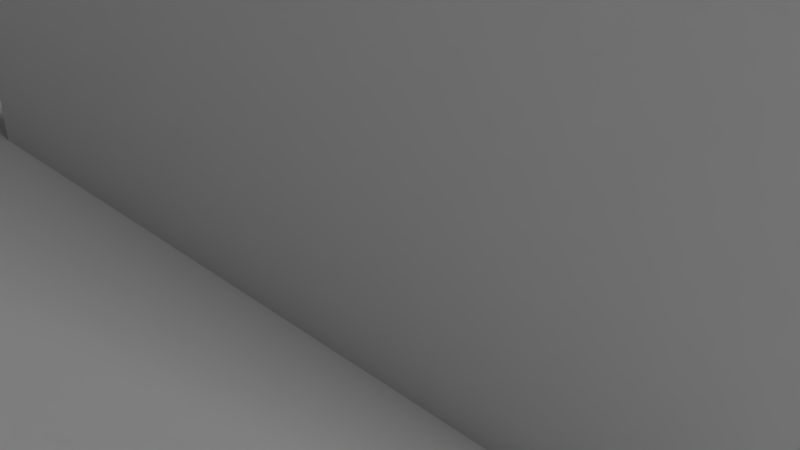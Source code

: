 # Source: pin.blend  (saved by Blender 2.69.0; exported with 4.5.12 LTS)
import bpy
from mathutils import Matrix  # noqa: F401  (used for matrix-valued properties, if any)

bpy.ops.wm.read_factory_settings(use_empty=True)
scene = bpy.context.scene
scene.name = 'Scene'

# ---- collections
col_collection_1 = bpy.data.collections.new('Collection 1'); scene.collection.children.link(col_collection_1)

# ---- materials (node trees are filled in below, after node groups)
mat_material_001 = bpy.data.materials.new('Material.001')
mat_material_001.alpha_threshold = 0.0
mat_material_001.roughness = 0.5
mat_material_001.line_color = (0.0, 0.0, 0.0, 1.0)

# ---- material node trees
mat_material_001.use_nodes = True; mat_material_001.node_tree.nodes.clear()
_N = mat_material_001.node_tree.nodes; _L = mat_material_001.node_tree.links
n0 = _N.new('ShaderNodeOutputMaterial'); n0.name = 'Material Output'; n0.location = (300, 300)
n1 = _N.new('ShaderNodeEmission'); n1.name = 'Emission'; n1.location = (110, 300)
n1.inputs[0].default_value = (0.8, 0.8, 0.8, 1.0)
n1.inputs[1].default_value = 20.0
_L.new(n1.outputs[0], n0.inputs[0])
n0.is_active_output = True

# ---- world
world_world = bpy.data.worlds.new('World'); scene.world = world_world
world_world.color = (0.05088, 0.05088, 0.05088)
world_world.use_sun_shadow = False
world_world.sun_shadow_jitter_overblur = 0.0
world_world.cycles.sampling_method = 'MANUAL'
world_world.cycles.sample_map_resolution = 256

# ---- cameras
cam_camera = bpy.data.cameras.new('Camera')
cam_camera.clip_end = 100.0
cam_camera.lens = 35.0
cam_camera.sensor_width = 32.0
cam_camera.sensor_height = 18.0
cam_camera.ortho_scale = 7.314
cam_camera.dof.focus_distance = 0.0

# ---- meshes
me_cylinder_002 = bpy.data.meshes.new('Cylinder.002')
me_cylinder_002.from_pydata([(0.0, 1.0, -1.0), (0.0, 1.0, 1.0), (0.1951, 0.9808, -1.0), (0.1951, 0.9808, 1.0), (0.3827, 0.9239, -1.0), (0.3827, 0.9239, 1.0), (0.5556, 0.8315, -1.0), (0.5556, 0.8315, 1.0), (0.7071, 0.7071, -1.0), (0.7071, 0.7071, 1.0), (0.8315, 0.5556, -1.0), (0.8315, 0.5556, 1.0), (0.9239, 0.3827, -1.0), (0.9239, 0.3827, 1.0), (0.9808, 0.1951, -1.0), (0.9808, 0.1951, 1.0), (1.0, 7.55e-08, -1.0), (1.0, 7.55e-08, 1.0), (0.9808, -0.1951, -1.0), (0.9808, -0.1951, 1.0), (0.9239, -0.3827, -1.0), (0.9239, -0.3827, 1.0), (0.8315, -0.5556, -1.0), (0.8315, -0.5556, 1.0), (0.7071, -0.7071, -1.0), (0.7071, -0.7071, 1.0), (0.5556, -0.8315, -1.0), (0.5556, -0.8315, 1.0), (0.3827, -0.9239, -1.0), (0.3827, -0.9239, 1.0), (0.1951, -0.9808, -1.0), (0.1951, -0.9808, 1.0), (-3.258e-07, -1.0, -1.0), (-3.258e-07, -1.0, 1.0), (-0.1951, -0.9808, -1.0), (-0.1951, -0.9808, 1.0), (-0.3827, -0.9239, -1.0), (-0.3827, -0.9239, 1.0), (-0.5556, -0.8315, -1.0), (-0.5556, -0.8315, 1.0), (-0.7071, -0.7071, -1.0), (-0.7071, -0.7071, 1.0), (-0.8315, -0.5556, -1.0), (-0.8315, -0.5556, 1.0), (-0.9239, -0.3827, -1.0), (-0.9239, -0.3827, 1.0), (-0.9808, -0.1951, -1.0), (-0.9808, -0.1951, 1.0), (-1.0, 9.656e-07, -1.0), (-1.0, 9.656e-07, 1.0), (-0.9808, 0.1951, -1.0), (-0.9808, 0.1951, 1.0), (-0.9239, 0.3827, -1.0), (-0.9239, 0.3827, 1.0), (-0.8315, 0.5556, -1.0), (-0.8315, 0.5556, 1.0), (-0.7071, 0.7071, -1.0), (-0.7071, 0.7071, 1.0), (-0.5556, 0.8315, -1.0), (-0.5556, 0.8315, 1.0), (-0.3827, 0.9239, -1.0), (-0.3827, 0.9239, 1.0), (-0.1951, 0.9808, -1.0), (-0.1951, 0.9808, 1.0)], [], [(0, 1, 3, 2), (2, 3, 5, 4), (4, 5, 7, 6), (6, 7, 9, 8), (8, 9, 11, 10), (10, 11, 13, 12), (12, 13, 15, 14), (14, 15, 17, 16), (16, 17, 19, 18), (18, 19, 21, 20), (20, 21, 23, 22), (22, 23, 25, 24), (24, 25, 27, 26), (26, 27, 29, 28), (28, 29, 31, 30), (30, 31, 33, 32), (32, 33, 35, 34), (34, 35, 37, 36), (36, 37, 39, 38), (38, 39, 41, 40), (40, 41, 43, 42), (42, 43, 45, 44), (44, 45, 47, 46), (46, 47, 49, 48), (48, 49, 51, 50), (50, 51, 53, 52), (52, 53, 55, 54), (54, 55, 57, 56), (56, 57, 59, 58), (58, 59, 61, 60), (3, 1, 63, 61, 59, 57, 55, 53, 51, 49, 47, 45, 43, 41, 39, 37, 35, 33, 31, 29, 27, 25, 23, 21, 19, 17, 15, 13, 11, 9, 7, 5), (62, 63, 1, 0), (60, 61, 63, 62), (0, 2, 4, 6, 8, 10, 12, 14, 16, 18, 20, 22, 24, 26, 28, 30, 32, 34, 36, 38, 40, 42, 44, 46, 48, 50, 52, 54, 56, 58, 60, 62)])
me_cylinder_002.use_remesh_preserve_volume = False
me_cylinder_002.use_remesh_preserve_attributes = False
me_cylinder_002.use_mirror_vertex_groups = False
me_cylinder_002.update()
me_cylinder_003 = bpy.data.meshes.new('Cylinder.003')
me_cylinder_003.from_pydata([(0.1951, 0.9808, -1.055), (0.0, 1.0, -1.055), (0.0, 1.0, -0.2602), (0.1951, 0.9808, -0.2602), (0.5393, 2.711, -1.071), (-2.121e-07, 2.764, -1.071), (-0.1951, 0.9808, -0.2602), (-0.1951, 0.9808, -1.055), (-1.055e-08, 1.111, -0.1336), (0.2168, 1.09, -0.1336), (0.3827, 0.9239, -1.055), (0.3827, 0.9239, -0.2602), (-0.5393, 2.711, -1.071), (1.058, 2.554, -1.071), (-1.927e-07, 2.764, -1.286), (0.5393, 2.711, -1.286), (-0.2168, 1.09, -0.1336), (-0.3827, 0.9239, -1.055), (-0.3827, 0.9239, -0.2602), (0.4253, 1.027, -0.1336), (1.698e-08, 0.8134, -0.06219), (0.1587, 0.7978, -0.06219), (0.5556, 0.8315, -1.055), (0.5556, 0.8315, -0.2602), (-1.058, 2.554, -1.071), (-0.5393, 2.711, -1.286), (1.536, 2.298, -1.071), (1.058, 2.554, -1.286), (-0.4253, 1.027, -0.1336), (-0.1587, 0.7978, -0.06219), (-0.5556, 0.8315, -1.055), (-0.5556, 0.8315, -0.2602), (0.6174, 0.924, -0.1336), (0.3113, 0.7515, -0.06219), (0.7071, 0.7071, -1.055), (0.7071, 0.7071, -0.2602), (-1.536, 2.298, -1.071), (-1.058, 2.554, -1.286), (1.955, 1.955, -1.071), (1.536, 2.298, -1.286), (-0.6174, 0.924, -0.1336), (-0.3113, 0.7515, -0.06219), (-0.7071, 0.7071, -1.055), (-0.7071, 0.7071, -0.2602), (0.7858, 0.7858, -0.1336), (0.4519, 0.6763, -0.06219), (0.8315, 0.5556, -1.055), (0.8315, 0.5556, -0.2602), (-1.955, 1.955, -1.071), (-1.536, 2.298, -1.286), (2.298, 1.536, -1.071), (1.955, 1.955, -1.286), (-0.7858, 0.7858, -0.1336), (-0.4519, 0.6763, -0.06219), (-0.8315, 0.5556, -1.055), (-0.8315, 0.5556, -0.2602), (0.924, 0.6174, -0.1336), (0.5752, 0.5752, -0.06219), (0.9239, 0.3827, -1.055), (0.9239, 0.3827, -0.2602), (-2.298, 1.536, -1.071), (-1.955, 1.955, -1.286), (2.554, 1.058, -1.071), (2.298, 1.536, -1.286), (-0.924, 0.6174, -0.1336), (-0.5752, 0.5752, -0.06219), (-0.9239, 0.3827, -1.055), (-0.9239, 0.3827, -0.2602), (1.027, 0.4253, -0.1336), (0.6763, 0.4519, -0.06219), (0.9808, 0.1951, -0.7211), (0.9808, 0.1951, -1.055), (0.9319, 0.3563, -0.2602), (0.9345, 0.3477, -0.3241), (0.9765, 0.2091, -0.7042), (0.945, 0.3129, -0.4706), (0.9592, 0.2661, -0.5989), (-2.554, 1.058, -1.071), (-2.298, 1.536, -1.286), (2.711, 0.5393, -1.071), (2.554, 1.058, -1.286), (-1.027, 0.4253, -0.1336), (-0.6763, 0.4519, -0.06219), (-0.9808, 0.1951, -1.055), (-0.9808, 0.1951, -0.7211), (-0.9345, 0.3477, -0.3241), (-0.9319, 0.3563, -0.2602), (-0.9765, 0.2091, -0.7042), (-0.945, 0.3129, -0.4706), (-0.9592, 0.2661, -0.5989), (1.043, 0.3705, -0.1336), (1.015, 0.3691, -0.1652), (0.898, 0.372, -0.1002), (0.7182, 0.3736, -0.06219), (1.0, 5.196e-08, -0.847), (1.0, 7.55e-08, -1.055), (0.9928, 0.07342, -0.8307), (0.9858, 0.144, -0.7825), (-2.711, 0.5393, -1.071), (-2.554, 1.058, -1.286), (2.764, -2.941e-07, -1.071), (2.711, 0.5393, -1.286), (-1.015, 0.3691, -0.1652), (-1.043, 0.3705, -0.1336), (-0.898, 0.372, -0.1002), (-0.7182, 0.3736, -0.06219), (-1.0, 9.656e-07, -1.055), (-1.0, 9.656e-07, -0.847), (-0.9928, 0.07342, -0.8307), (-0.9858, 0.144, -0.7825), (-0.1186, 0.3736, -0.06219), (0.9808, -0.1951, -1.055), (0.9928, -0.07342, -0.8307), (0.9858, -0.144, -0.7825), (0.9808, -0.1951, -0.7211), (-2.764, 2.166e-06, -1.071), (-2.711, 0.5393, -1.286), (2.711, -0.5393, -1.071), (2.764, -2.941e-07, -1.286), (-0.9808, -0.1951, -1.055), (-0.9808, -0.1951, -0.7211), (-0.9858, -0.144, -0.7825), (-1.0, 2.841e-08, -0.847), (-0.9928, -0.07342, -0.8307), (0.9239, -0.3827, -1.055), (0.9345, -0.3477, -0.3241), (0.9319, -0.3563, -0.2602), (0.9239, -0.3827, -0.2602), (0.9765, -0.2091, -0.7042), (0.945, -0.3129, -0.4706), (0.9592, -0.2661, -0.5989), (-2.711, -0.5393, -1.071), (-2.764, 2.166e-06, -1.286), (2.554, -1.058, -1.071), (2.711, -0.5393, -1.286), (-0.9239, -0.3827, -1.055), (-0.9239, -0.3827, -0.2602), (-0.9319, -0.3563, -0.2602), (-0.9345, -0.3477, -0.3241), (-0.9765, -0.2091, -0.7042), (-0.945, -0.3129, -0.4706), (-0.9592, -0.2661, -0.5989), (1.015, -0.3691, -0.1652), (1.043, -0.3705, -0.1336), (1.027, -0.4253, -0.1336), (0.8315, -0.5556, -1.055), (0.8315, -0.5556, -0.2602), (-2.554, -1.058, -1.071), (-2.711, -0.5393, -1.286), (2.298, -1.536, -1.071), (2.554, -1.058, -1.286), (-0.8315, -0.5556, -1.055), (-0.8315, -0.5556, -0.2602), (-1.027, -0.4253, -0.1336), (-1.043, -0.3705, -0.1336), (-1.015, -0.3691, -0.1652), (0.924, -0.6174, -0.1336), (0.898, -0.372, -0.1002), (0.7071, -0.7071, -1.055), (0.7071, -0.7071, -0.2602), (-2.298, -1.536, -1.071), (-2.554, -1.058, -1.286), (1.955, -1.955, -1.071), (2.298, -1.536, -1.286), (-0.7071, -0.7071, -1.055), (-0.7071, -0.7071, -0.2602), (-0.924, -0.6174, -0.1336), (-0.898, -0.372, -0.1002), (0.7858, -0.7858, -0.1336), (0.6763, -0.4519, -0.06219), (0.7182, -0.3736, -0.06219), (0.5556, -0.8315, -1.055), (0.5556, -0.8315, -0.2602), (-1.955, -1.955, -1.071), (-2.298, -1.536, -1.286), (1.536, -2.298, -1.071), (1.955, -1.955, -1.286), (-0.5556, -0.8315, -1.055), (-0.5556, -0.8315, -0.2602), (-0.7858, -0.7858, -0.1336), (-0.6763, -0.4519, -0.06219), (-0.7182, -0.3736, -0.06219), (0.6174, -0.924, -0.1336), (0.5752, -0.5752, -0.06219), (0.1186, -0.3736, -0.06219), (0.3827, -0.9239, -1.055), (0.3827, -0.9239, -0.2602), (-1.536, -2.298, -1.071), (-1.955, -1.955, -1.286), (1.058, -2.554, -1.071), (1.536, -2.298, -1.286), (-0.3827, -0.9239, -1.055), (-0.3827, -0.9239, -0.2602), (-0.6174, -0.924, -0.1336), (-0.5752, -0.5752, -0.06219), (0.4253, -1.027, -0.1336), (0.4519, -0.6763, -0.06219), (0.1951, -0.9808, -1.055), (0.1951, -0.9808, -0.2602), (-1.058, -2.554, -1.071), (-1.536, -2.298, -1.286), (0.5393, -2.711, -1.071), (1.058, -2.554, -1.286), (-0.1951, -0.9808, -1.055), (-0.1951, -0.9808, -0.2602), (-0.4253, -1.027, -0.1336), (-0.4519, -0.6763, -0.06219), (0.2168, -1.09, -0.1336), (0.3113, -0.7515, -0.06219), (-3.258e-07, -1.0, -1.055), (-3.258e-07, -1.0, -0.2602), (-0.5393, -2.711, -1.071), (-1.058, -2.554, -1.286), (-1.113e-06, -2.764, -1.071), (0.5393, -2.711, -1.286), (-0.2168, -1.09, -0.1336), (-0.3113, -0.7515, -0.06219), (-3.726e-07, -1.111, -0.1336), (0.1587, -0.7978, -0.06219), (-0.5393, -2.711, -1.286), (-1.093e-06, -2.764, -1.286), (-0.1587, -0.7978, -0.06219), (-2.481e-07, -0.8134, -0.06219)], [], [(0, 1, 2, 3), (10, 0, 3, 11), (11, 23, 22, 10), (23, 35, 34, 22), (35, 47, 46, 34), (47, 59, 58, 46), (58, 75, 76), (76, 74, 58), (58, 59, 73, 75), (70, 71, 58, 74), (59, 72, 73), (71, 97, 96), (71, 70, 97), (94, 95, 71, 96), (112, 113, 111), (113, 114, 111), (111, 95, 94, 112), (130, 129, 124), (124, 128, 130), (125, 127, 124, 129), (124, 111, 114, 128), (125, 126, 127), (127, 146, 145, 124), (146, 159, 158, 145), (159, 172, 171, 158), (172, 186, 185, 171), (186, 198, 197, 185), (198, 210, 209, 197), (210, 204, 203, 209), (204, 192, 191, 203), (192, 178, 177, 191), (178, 165, 164, 177), (165, 152, 151, 164), (152, 136, 135, 151), (135, 140, 141), (141, 139, 135), (135, 136, 138, 140), (120, 119, 135, 139), (136, 137, 138), (119, 121, 123), (123, 122, 119), (107, 106, 119, 122), (119, 120, 121), (108, 109, 83), (109, 84, 83), (83, 106, 107, 108), (89, 88, 66), (66, 87, 89), (85, 67, 66, 88), (66, 83, 84, 87), (85, 86, 67), (67, 55, 54, 66), (55, 43, 42, 54), (43, 31, 30, 42), (31, 18, 17, 30), (6, 16, 8, 2), (1, 7, 6, 2), (18, 6, 7, 17), (106, 83, 98, 115), (147, 161, 174, 160), (22, 26, 13, 10), (171, 185, 189, 175), (54, 42, 48, 60), (203, 211, 213, 209), (58, 62, 50, 46), (17, 7, 12, 24), (177, 164, 173, 187), (111, 117, 100, 95), (135, 119, 131, 147), (158, 162, 149, 145), (83, 66, 77, 98), (34, 38, 26, 22), (197, 201, 189, 185), (42, 30, 36, 48), (191, 199, 211, 203), (71, 79, 62, 58), (1, 5, 12, 7), (164, 151, 160, 173), (124, 133, 117, 111), (106, 115, 131, 119), (0, 10, 13, 4), (171, 175, 162, 158), (66, 54, 60, 77), (46, 50, 38, 34), (197, 209, 213, 201), (30, 17, 24, 36), (191, 177, 187, 199), (1, 0, 4, 5), (95, 100, 79, 71), (151, 135, 147, 160), (145, 149, 133, 124), (14, 15, 25), (15, 37, 25), (15, 27, 37), (27, 49, 37), (27, 39, 49), (39, 61, 49), (39, 51, 61), (51, 78, 61), (51, 63, 78), (63, 99, 78), (63, 80, 99), (80, 116, 99), (80, 101, 116), (101, 132, 116), (101, 118, 132), (118, 148, 132), (118, 134, 148), (134, 161, 148), (134, 150, 161), (150, 174, 161), (150, 163, 174), (163, 188, 174), (163, 176, 188), (176, 200, 188), (176, 190, 200), (190, 212, 200), (190, 202, 212), (202, 219, 212), (202, 214, 219), (214, 220, 219), (149, 163, 150, 133), (12, 25, 37, 24), (173, 188, 200, 187), (117, 134, 118, 100), (36, 49, 61, 48), (199, 212, 219, 211), (79, 101, 80, 62), (60, 78, 99, 77), (50, 63, 51, 38), (201, 213, 220, 214), (98, 116, 132, 115), (26, 39, 27, 13), (189, 202, 190, 175), (131, 148, 161, 147), (4, 15, 14, 5), (162, 176, 163, 149), (5, 14, 25, 12), (160, 174, 188, 173), (133, 150, 134, 117), (24, 37, 49, 36), (187, 200, 212, 199), (100, 118, 101, 79), (48, 61, 78, 60), (213, 211, 219, 220), (62, 80, 63, 50), (77, 99, 116, 98), (38, 51, 39, 26), (201, 214, 202, 189), (115, 132, 148, 131), (13, 27, 15, 4), (175, 190, 176, 162), (104, 81, 103), (165, 179, 166, 152), (127, 126, 142, 144), (142, 143, 144), (11, 3, 9, 19), (159, 168, 182, 172), (55, 67, 81, 64), (35, 44, 56, 47), (198, 207, 217, 210), (31, 40, 28, 18), (178, 192, 205, 193), (3, 2, 8, 9), (152, 166, 153, 136), (146, 127, 144, 156), (23, 11, 19, 32), (172, 182, 195, 186), (43, 55, 64, 52), (204, 210, 217, 215), (47, 56, 68, 59), (18, 28, 16, 6), (165, 178, 193, 179), (136, 153, 155, 137), (153, 154, 155), (159, 146, 156, 168), (67, 86, 102, 81), (102, 103, 81), (35, 23, 32, 44), (186, 195, 207, 198), (43, 52, 40, 31), (192, 204, 215, 205), (59, 68, 91, 72), (68, 90, 91), (21, 20, 29), (21, 29, 41), (21, 41, 33), (41, 53, 33), (53, 45, 33), (53, 65, 45), (65, 57, 45), (65, 82, 57), (82, 69, 57), (110, 69, 82, 105), (93, 69, 110), (181, 180, 184), (184, 180, 169, 170), (180, 194, 169), (194, 183, 169), (194, 206, 183), (206, 196, 183), (206, 216, 196), (216, 208, 196), (216, 221, 208), (221, 218, 208), (221, 222, 218), (32, 45, 57, 44), (207, 195, 208, 218), (9, 21, 33, 19), (168, 183, 196, 182), (167, 166, 180, 181), (167, 153, 166), (169, 156, 157, 170), (156, 144, 157), (16, 28, 41, 29), (179, 193, 206, 194), (52, 65, 53, 40), (205, 215, 221, 216), (90, 68, 92), (82, 64, 104, 105), (64, 81, 104), (44, 57, 69, 56), (207, 218, 222, 217), (19, 33, 45, 32), (182, 196, 208, 195), (154, 153, 167), (9, 8, 20, 21), (168, 156, 169, 183), (16, 29, 20, 8), (179, 194, 180, 166), (157, 144, 143), (28, 40, 53, 41), (205, 216, 206, 193), (52, 64, 82, 65), (217, 222, 221, 215), (92, 56, 69, 93), (92, 68, 56), (92, 110, 104, 91), (110, 105, 104), (92, 93, 110), (104, 103, 102, 91), (91, 90, 92), (86, 73, 72, 102), (86, 85, 73), (72, 91, 102), (85, 88, 75, 73), (88, 89, 76, 75), (89, 87, 74, 76), (87, 84, 70, 74), (84, 109, 97, 70), (108, 96, 97, 109), (108, 107, 122, 96), (122, 94, 96), (123, 112, 94, 122), (121, 113, 112, 123), (120, 128, 114, 121), (120, 139, 128), (114, 113, 121), (141, 130, 128, 139), (140, 129, 130, 141), (138, 125, 129, 140), (137, 155, 126, 125), (125, 138, 137), (155, 142, 126), (167, 184, 157, 142), (184, 170, 157), (167, 181, 184), (155, 154, 167, 142), (157, 143, 142)])
me_cylinder_003.use_remesh_preserve_volume = False
me_cylinder_003.use_remesh_preserve_attributes = False
me_cylinder_003.use_mirror_vertex_groups = False
me_cylinder_003.update()
me_cylinder = bpy.data.meshes.new('Cylinder')
me_cylinder.from_pydata([(0.0, 1.0, -1.055), (0.0, 1.0, -0.2602), (0.1951, 0.9808, -1.055), (0.1951, 0.9808, -0.2602), (0.3827, 0.9239, -1.055), (0.3827, 0.9239, -0.2602), (0.5556, 0.8315, -1.055), (0.5556, 0.8315, -0.2602), (0.7071, 0.7071, -1.055), (0.7071, 0.7071, -0.2602), (0.8315, 0.5556, -1.055), (0.8315, 0.5556, -0.2602), (0.9239, 0.3827, -1.055), (0.9239, 0.3827, -0.2602), (0.9808, 0.1951, -1.055), (0.9808, 0.1951, -0.2602), (1.0, 7.55e-08, -1.055), (1.0, 7.55e-08, -0.2602), (0.9808, -0.1951, -1.055), (0.9808, -0.1951, -0.2602), (0.9239, -0.3827, -1.055), (0.9239, -0.3827, -0.2602), (0.8315, -0.5556, -1.055), (0.8315, -0.5556, -0.2602), (0.7071, -0.7071, -1.055), (0.7071, -0.7071, -0.2602), (0.5556, -0.8315, -1.055), (0.5556, -0.8315, -0.2602), (0.3827, -0.9239, -1.055), (0.3827, -0.9239, -0.2602), (0.1951, -0.9808, -1.055), (0.1951, -0.9808, -0.2602), (-3.258e-07, -1.0, -1.055), (-3.258e-07, -1.0, -0.2602), (-0.1951, -0.9808, -1.055), (-0.1951, -0.9808, -0.2602), (-0.3827, -0.9239, -1.055), (-0.3827, -0.9239, -0.2602), (-0.5556, -0.8315, -1.055), (-0.5556, -0.8315, -0.2602), (-0.7071, -0.7071, -1.055), (-0.7071, -0.7071, -0.2602), (-0.8315, -0.5556, -1.055), (-0.8315, -0.5556, -0.2602), (-0.9239, -0.3827, -1.055), (-0.9239, -0.3827, -0.2602), (-0.9808, -0.1951, -1.055), (-0.9808, -0.1951, -0.2602), (-1.0, 9.656e-07, -1.055), (-1.0, 9.656e-07, -0.2602), (-0.9808, 0.1951, -1.055), (-0.9808, 0.1951, -0.2602), (-0.9239, 0.3827, -1.055), (-0.9239, 0.3827, -0.2602), (-0.8315, 0.5556, -1.055), (-0.8315, 0.5556, -0.2602), (-0.7071, 0.7071, -1.055), (-0.7071, 0.7071, -0.2602), (-0.5556, 0.8315, -1.055), (-0.5556, 0.8315, -0.2602), (-0.3827, 0.9239, -1.055), (-0.3827, 0.9239, -0.2602), (-0.1951, 0.9808, -1.055), (-0.1951, 0.9808, -0.2602), (-2.121e-07, 2.764, -1.071), (0.5393, 2.711, -1.071), (1.058, 2.554, -1.071), (1.536, 2.298, -1.071), (1.955, 1.955, -1.071), (2.298, 1.536, -1.071), (2.554, 1.058, -1.071), (2.711, 0.5393, -1.071), (2.764, -2.941e-07, -1.071), (2.711, -0.5393, -1.071), (2.554, -1.058, -1.071), (2.298, -1.536, -1.071), (1.955, -1.955, -1.071), (1.536, -2.298, -1.071), (1.058, -2.554, -1.071), (0.5393, -2.711, -1.071), (-1.113e-06, -2.764, -1.071), (-0.5393, -2.711, -1.071), (-1.058, -2.554, -1.071), (-1.536, -2.298, -1.071), (-1.955, -1.955, -1.071), (-2.298, -1.536, -1.071), (-2.554, -1.058, -1.071), (-2.711, -0.5393, -1.071), (-2.764, 2.166e-06, -1.071), (-2.711, 0.5393, -1.071), (-2.554, 1.058, -1.071), (-2.298, 1.536, -1.071), (-1.955, 1.955, -1.071), (-1.536, 2.298, -1.071), (-1.058, 2.554, -1.071), (-0.5393, 2.711, -1.071), (-1.927e-07, 2.764, -1.286), (0.5393, 2.711, -1.286), (1.058, 2.554, -1.286), (1.536, 2.298, -1.286), (1.955, 1.955, -1.286), (2.298, 1.536, -1.286), (2.554, 1.058, -1.286), (2.711, 0.5393, -1.286), (2.764, -2.941e-07, -1.286), (2.711, -0.5393, -1.286), (2.554, -1.058, -1.286), (2.298, -1.536, -1.286), (1.955, -1.955, -1.286), (1.536, -2.298, -1.286), (1.058, -2.554, -1.286), (0.5393, -2.711, -1.286), (-1.093e-06, -2.764, -1.286), (-0.5393, -2.711, -1.286), (-1.058, -2.554, -1.286), (-1.536, -2.298, -1.286), (-1.955, -1.955, -1.286), (-2.298, -1.536, -1.286), (-2.554, -1.058, -1.286), (-2.711, -0.5393, -1.286), (-2.764, 2.166e-06, -1.286), (-2.711, 0.5393, -1.286), (-2.554, 1.058, -1.286), (-2.298, 1.536, -1.286), (-1.955, 1.955, -1.286), (-1.536, 2.298, -1.286), (-1.058, 2.554, -1.286), (-0.5393, 2.711, -1.286), (-1.055e-08, 1.111, -0.1336), (0.2168, 1.09, -0.1336), (0.4253, 1.027, -0.1336), (0.6174, 0.924, -0.1336), (0.7858, 0.7858, -0.1336), (0.924, 0.6174, -0.1336), (1.027, 0.4253, -0.1336), (1.09, 0.2168, -0.1336), (1.111, 4.963e-08, -0.1336), (1.09, -0.2168, -0.1336), (1.027, -0.4253, -0.1336), (0.924, -0.6174, -0.1336), (0.7858, -0.7858, -0.1336), (0.6174, -0.924, -0.1336), (0.4253, -1.027, -0.1336), (0.2168, -1.09, -0.1336), (-3.726e-07, -1.111, -0.1336), (-0.2168, -1.09, -0.1336), (-0.4253, -1.027, -0.1336), (-0.6174, -0.924, -0.1336), (-0.7858, -0.7858, -0.1336), (-0.924, -0.6174, -0.1336), (-1.027, -0.4253, -0.1336), (-1.09, -0.2168, -0.1336), (-1.111, 1.039e-06, -0.1336), (-1.09, 0.2168, -0.1336), (-1.027, 0.4253, -0.1336), (-0.924, 0.6174, -0.1336), (-0.7858, 0.7858, -0.1336), (-0.6174, 0.924, -0.1336), (-0.4253, 1.027, -0.1336), (-0.2168, 1.09, -0.1336), (1.698e-08, 0.8134, -0.06219), (0.1587, 0.7978, -0.06219), (0.3113, 0.7515, -0.06219), (0.4519, 0.6763, -0.06219), (0.5752, 0.5752, -0.06219), (0.6763, 0.4519, -0.06219), (0.7515, 0.3113, -0.06219), (0.7978, 0.1587, -0.06219), (0.8134, 1.182e-07, -0.06219), (0.7978, -0.1587, -0.06219), (0.7515, -0.3113, -0.06219), (0.6763, -0.4519, -0.06219), (0.5752, -0.5752, -0.06219), (0.4519, -0.6763, -0.06219), (0.3113, -0.7515, -0.06219), (0.1587, -0.7978, -0.06219), (-2.481e-07, -0.8134, -0.06219), (-0.1587, -0.7978, -0.06219), (-0.3113, -0.7515, -0.06219), (-0.4519, -0.6763, -0.06219), (-0.5752, -0.5752, -0.06219), (-0.6763, -0.4519, -0.06219), (-0.7515, -0.3113, -0.06219), (-0.7978, -0.1587, -0.06219), (-0.8134, 8.422e-07, -0.06219), (-0.7978, 0.1587, -0.06219), (-0.7515, 0.3113, -0.06219), (-0.6763, 0.4519, -0.06219), (-0.5752, 0.5752, -0.06219), (-0.4519, 0.6763, -0.06219), (-0.3113, 0.7515, -0.06219), (-0.1587, 0.7978, -0.06219)], [], [(0, 1, 3, 2), (2, 3, 5, 4), (4, 5, 7, 6), (6, 7, 9, 8), (8, 9, 11, 10), (10, 11, 13, 12), (12, 13, 15, 14), (14, 15, 17, 16), (16, 17, 19, 18), (18, 19, 21, 20), (20, 21, 23, 22), (22, 23, 25, 24), (24, 25, 27, 26), (26, 27, 29, 28), (28, 29, 31, 30), (30, 31, 33, 32), (32, 33, 35, 34), (34, 35, 37, 36), (36, 37, 39, 38), (38, 39, 41, 40), (40, 41, 43, 42), (42, 43, 45, 44), (44, 45, 47, 46), (46, 47, 49, 48), (48, 49, 51, 50), (50, 51, 53, 52), (52, 53, 55, 54), (54, 55, 57, 56), (56, 57, 59, 58), (58, 59, 61, 60), (1, 63, 159, 128), (62, 63, 1, 0), (60, 61, 63, 62), (48, 50, 89, 88), (85, 86, 118, 117), (4, 6, 67, 66), (26, 28, 78, 77), (54, 56, 92, 91), (32, 34, 81, 80), (10, 12, 70, 69), (60, 62, 95, 94), (38, 40, 84, 83), (16, 18, 73, 72), (44, 46, 87, 86), (22, 24, 76, 75), (50, 52, 90, 89), (6, 8, 68, 67), (28, 30, 79, 78), (56, 58, 93, 92), (34, 36, 82, 81), (12, 14, 71, 70), (62, 0, 64, 95), (40, 42, 85, 84), (18, 20, 74, 73), (46, 48, 88, 87), (2, 4, 66, 65), (24, 26, 77, 76), (52, 54, 91, 90), (8, 10, 69, 68), (30, 32, 80, 79), (58, 60, 94, 93), (36, 38, 83, 82), (0, 2, 65, 64), (14, 16, 72, 71), (42, 44, 86, 85), (20, 22, 75, 74), (96, 97, 98, 99, 100, 101, 102, 103, 104, 105, 106, 107, 108, 109, 110, 111, 112, 113, 114, 115, 116, 117, 118, 119, 120, 121, 122, 123, 124, 125, 126, 127), (74, 75, 107, 106), (94, 95, 127, 126), (83, 84, 116, 115), (72, 73, 105, 104), (92, 93, 125, 124), (81, 82, 114, 113), (70, 71, 103, 102), (90, 91, 123, 122), (68, 69, 101, 100), (79, 80, 112, 111), (88, 89, 121, 120), (66, 67, 99, 98), (77, 78, 110, 109), (86, 87, 119, 118), (64, 65, 97, 96), (75, 76, 108, 107), (95, 64, 96, 127), (84, 85, 117, 116), (73, 74, 106, 105), (93, 94, 126, 125), (82, 83, 115, 114), (71, 72, 104, 103), (91, 92, 124, 123), (80, 81, 113, 112), (69, 70, 102, 101), (89, 90, 122, 121), (67, 68, 100, 99), (78, 79, 111, 110), (87, 88, 120, 119), (65, 66, 98, 97), (76, 77, 109, 108), (154, 153, 185, 186), (43, 41, 148, 149), (21, 19, 137, 138), (49, 47, 151, 152), (5, 3, 129, 130), (27, 25, 140, 141), (55, 53, 154, 155), (11, 9, 132, 133), (33, 31, 143, 144), (61, 59, 157, 158), (39, 37, 146, 147), (3, 1, 128, 129), (17, 15, 135, 136), (45, 43, 149, 150), (23, 21, 138, 139), (51, 49, 152, 153), (7, 5, 130, 131), (29, 27, 141, 142), (57, 55, 155, 156), (35, 33, 144, 145), (13, 11, 133, 134), (63, 61, 158, 159), (41, 39, 147, 148), (19, 17, 136, 137), (47, 45, 150, 151), (25, 23, 139, 140), (53, 51, 153, 154), (9, 7, 131, 132), (31, 29, 142, 143), (59, 57, 156, 157), (37, 35, 145, 146), (15, 13, 134, 135), (161, 160, 191, 190, 189, 188, 187, 186, 185, 184, 183, 182, 181, 180, 179, 178, 177, 176, 175, 174, 173, 172, 171, 170, 169, 168, 167, 166, 165, 164, 163, 162), (132, 131, 163, 164), (143, 142, 174, 175), (152, 151, 183, 184), (130, 129, 161, 162), (141, 140, 172, 173), (150, 149, 181, 182), (139, 138, 170, 171), (159, 158, 190, 191), (148, 147, 179, 180), (137, 136, 168, 169), (157, 156, 188, 189), (146, 145, 177, 178), (135, 134, 166, 167), (155, 154, 186, 187), (133, 132, 164, 165), (144, 143, 175, 176), (153, 152, 184, 185), (131, 130, 162, 163), (142, 141, 173, 174), (151, 150, 182, 183), (129, 128, 160, 161), (140, 139, 171, 172), (128, 159, 191, 160), (149, 148, 180, 181), (138, 137, 169, 170), (158, 157, 189, 190), (147, 146, 178, 179), (136, 135, 167, 168), (156, 155, 187, 188), (145, 144, 176, 177), (134, 133, 165, 166)])
me_cylinder.use_remesh_preserve_volume = False
me_cylinder.use_remesh_preserve_attributes = False
me_cylinder.use_mirror_vertex_groups = False
me_cylinder.update()
me_plane_003 = bpy.data.meshes.new('Plane.003')
me_plane_003.from_pydata([(1.0, -1.0, 0.0), (-1.0, -1.0, 0.0), (1.0, 1.0, 0.0), (-1.0, 1.0, 0.0)], [], [(1, 0, 2, 3)])
me_plane_003.use_remesh_preserve_volume = False
me_plane_003.use_remesh_preserve_attributes = False
me_plane_003.use_mirror_vertex_groups = False
me_plane_003.update()
me_plane_002 = bpy.data.meshes.new('Plane.002')
me_plane_002.from_pydata([(1.0, -1.0, 0.0), (-1.0, -1.0, 0.0), (1.0, 1.0, 0.0), (-1.0, 1.0, 0.0)], [], [(1, 0, 2, 3)])
me_plane_002.materials.append(mat_material_001)
me_plane_002.use_remesh_preserve_volume = False
me_plane_002.use_remesh_preserve_attributes = False
me_plane_002.use_mirror_vertex_groups = False
me_plane_002.update()
me_plane_001 = bpy.data.meshes.new('Plane.001')
me_plane_001.from_pydata([(1.0, -1.0, 0.0), (-1.0, -1.0, 0.0), (1.0, 1.0, 0.0), (-1.0, 1.0, 0.0)], [], [(1, 0, 2, 3)])
me_plane_001.materials.append(mat_material_001)
me_plane_001.use_remesh_preserve_volume = False
me_plane_001.use_remesh_preserve_attributes = False
me_plane_001.use_mirror_vertex_groups = False
me_plane_001.update()

# ---- objects
ob_cylinder_001 = bpy.data.objects.new('Cylinder.001', me_cylinder_002)
ob_cylinder_002 = bpy.data.objects.new('Cylinder.002', me_cylinder_003)
ob_cylinder = bpy.data.objects.new('Cylinder', me_cylinder)
ob_plane = bpy.data.objects.new('Plane', me_plane_003)
ob_plane_002 = bpy.data.objects.new('Plane.002', me_plane_002)
ob_plane_001 = bpy.data.objects.new('Plane.001', me_plane_001)
ob_camera = bpy.data.objects.new('Camera', cam_camera)

# ---- transforms, parenting, visibility, modifiers, constraints
ob_cylinder_001.location = (0.0, 0.0, 0.0)
ob_cylinder_001.rotation_euler = (-0.0, 1.571, 0.0)
ob_cylinder_001.scale = (11.86, 1.75, 7.5)
ob_cylinder_001.hide_viewport = True
ob_cylinder_001.lineart.crease_threshold = 0.0
ob_cylinder_002.location = (0.0, 0.0, 0.0)
ob_cylinder_002.scale = (4.65, 4.65, 14.0)
ob_cylinder_002.lineart.crease_threshold = 0.0
ob_cylinder.location = (0.0, 0.0, 0.0)
ob_cylinder.scale = (4.65, 4.65, 14.0)
ob_cylinder.hide_viewport = True
ob_cylinder.lineart.crease_threshold = 0.0
ob_plane.location = (0.0, 0.0, 0.0)
ob_plane.scale = (500.0, 500.0, 1.0)
ob_plane.hide_viewport = True
ob_plane.lineart.crease_threshold = 0.0
ob_plane_002.location = (96.2, 148.5, 84.2)
ob_plane_002.rotation_euler = (-0.8634, -0.3314, -0.544)
ob_plane_002.scale = (39.67, 39.67, 39.67)
ob_plane_002.hide_viewport = True
ob_plane_002.lineart.crease_threshold = 0.0
ob_plane_001.location = (299.6, 14.54, 102.3)
ob_plane_001.rotation_euler = (-1.351e-08, 0.7713, -3.328e-08)
ob_plane_001.scale = (-55.39, -55.39, -55.39)
ob_plane_001.hide_viewport = True
ob_plane_001.lineart.crease_threshold = 0.0
ob_camera.location = (7.481, -6.508, 5.344)
ob_camera.rotation_euler = (1.109, 0.01082, 0.8149)
ob_camera.lock_rotations_4d = False
ob_camera.empty_display_type = 'ARROWS'
ob_camera.color = (0.0, 0.0, 0.0, 0.0)
ob_camera.hide_viewport = True
ob_camera.display_type = 'WIRE'
ob_camera.lineart.crease_threshold = 0.0

# ---- collection membership
col_collection_1.objects.link(ob_cylinder_001)
col_collection_1.objects.link(ob_cylinder_002)
col_collection_1.objects.link(ob_cylinder)
col_collection_1.objects.link(ob_plane)
col_collection_1.objects.link(ob_plane_002)
col_collection_1.objects.link(ob_plane_001)
col_collection_1.objects.link(ob_camera)

# ---- scene / render settings (as saved in the file)
scene.camera = ob_camera
scene.frame_start = 1; scene.frame_end = 250; scene.frame_set(1)
scene.render.engine = 'CYCLES'
scene.render.image_settings.color_mode = 'RGB'
scene.render.image_settings.compression = 90
scene.render.resolution_percentage = 50
scene.render.dither_intensity = 0.0
scene.cycles.use_denoising = False
scene.cycles.samples = 15
scene.cycles.sampling_pattern = 'TABULATED_SOBOL'
scene.cycles.light_sampling_threshold = 0.0
scene.cycles.use_adaptive_sampling = False
scene.cycles.use_light_tree = False
scene.cycles.blur_glossy = 0.0
scene.cycles.volume_bounces = 1
scene.cycles.pixel_filter_type = 'GAUSSIAN'
scene.cycles.sample_clamp_indirect = 0.0
scene.view_settings.view_transform = 'Standard'
bpy.context.view_layer.update()
